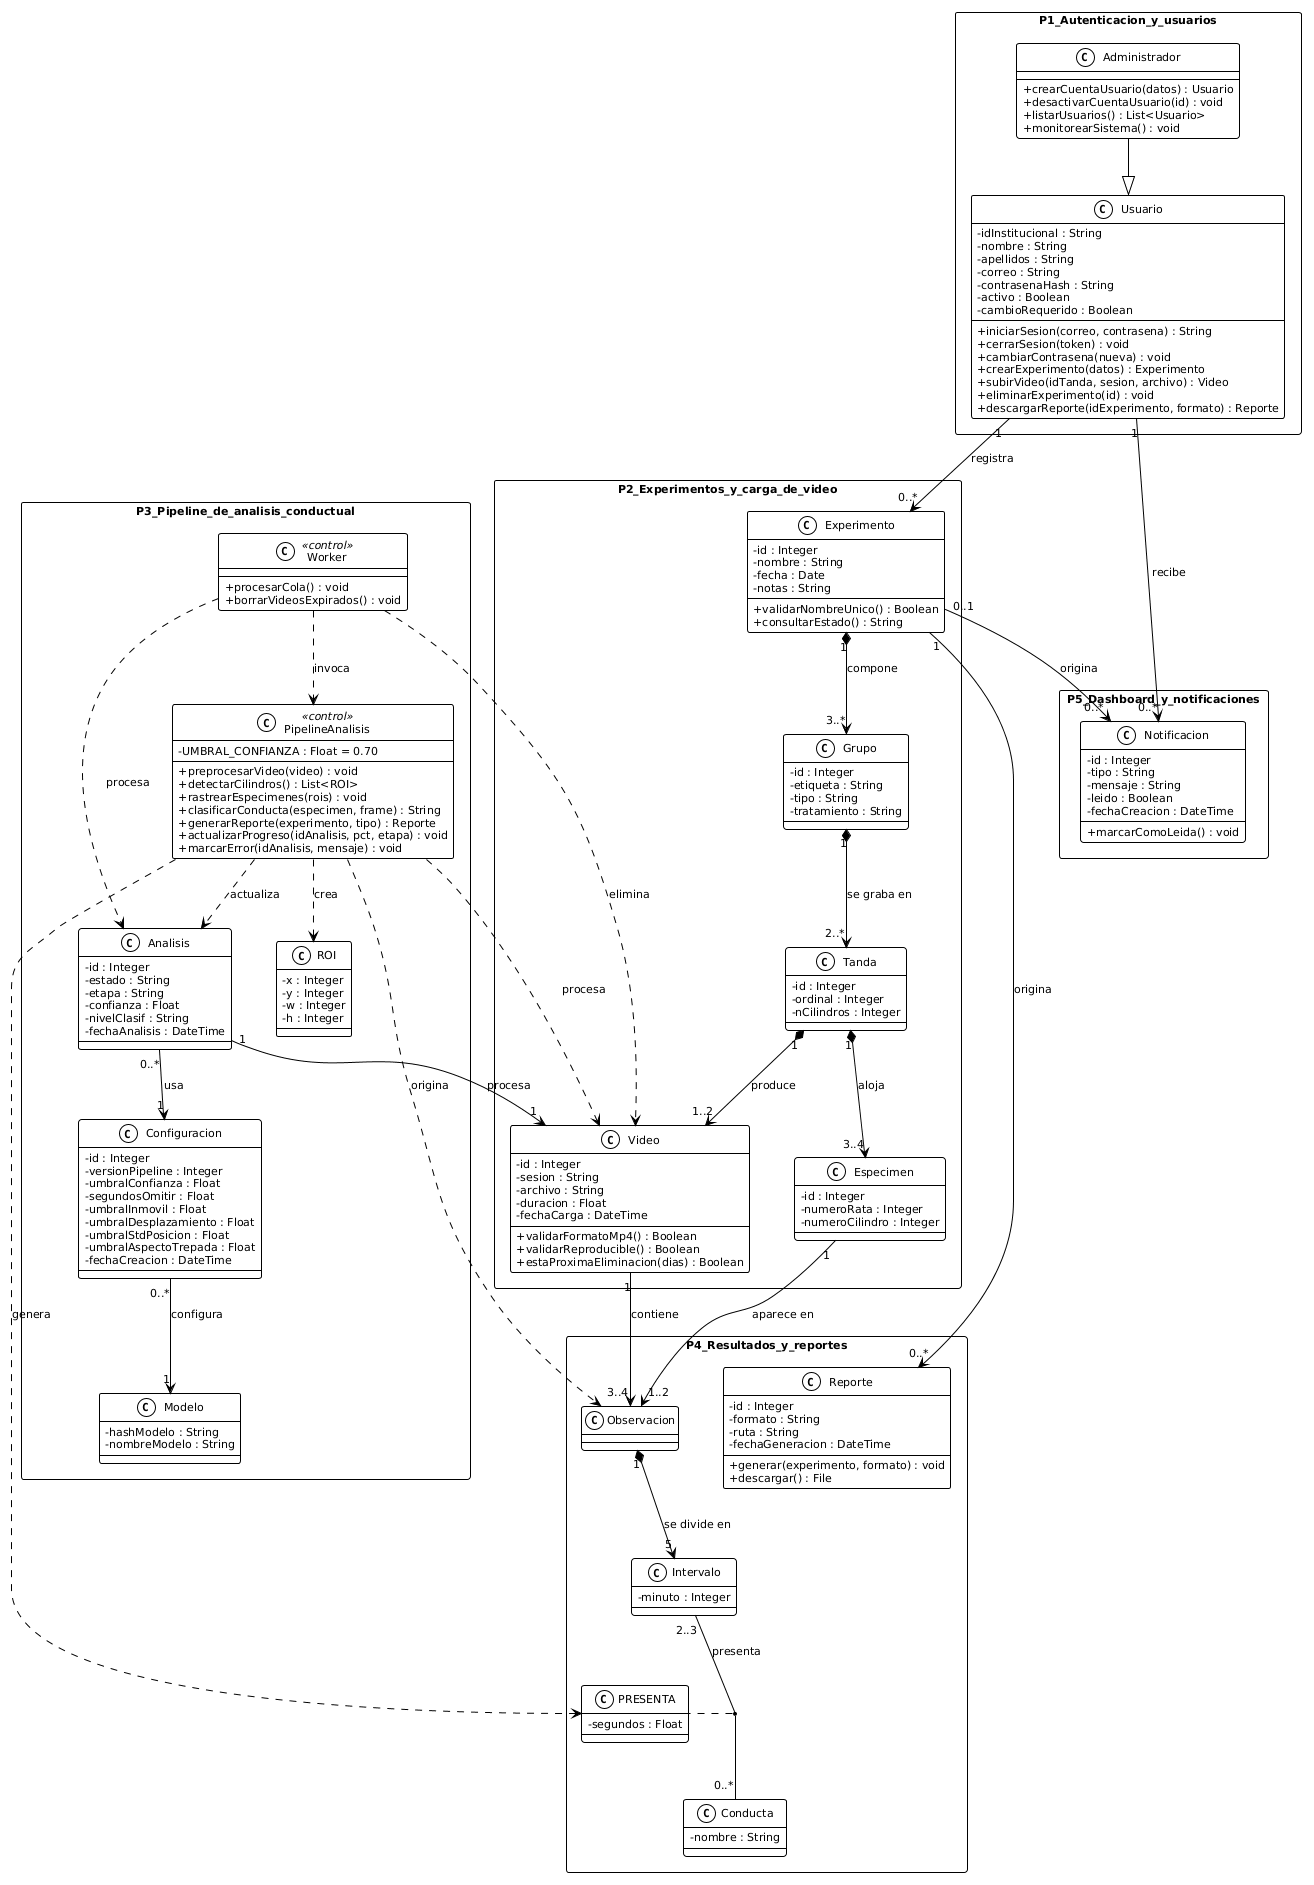

The diagram above was rendered by PlantUML. Its source (embedded in the PNG):
@startuml
!theme plain
skinparam defaultFontName Arial
skinparam defaultFontSize 11
skinparam shadowing false
skinparam classAttributeIconSize 0
skinparam packageStyle rectangle
skinparam nodesep 45
skinparam ranksep 55

package P1_Autenticacion_y_usuarios {

  class Usuario {
    -idInstitucional : String
    -nombre : String
    -apellidos : String
    -correo : String
    -contrasenaHash : String
    -activo : Boolean
    -cambioRequerido : Boolean
    +iniciarSesion(correo, contrasena) : String
    +cerrarSesion(token) : void
    +cambiarContrasena(nueva) : void
    +crearExperimento(datos) : Experimento
    +subirVideo(idTanda, sesion, archivo) : Video
    +eliminarExperimento(id) : void
    +descargarReporte(idExperimento, formato) : Reporte
  }

  class Administrador {
    +crearCuentaUsuario(datos) : Usuario
    +desactivarCuentaUsuario(id) : void
    +listarUsuarios() : List<Usuario>
    +monitorearSistema() : void
  }
}

package P2_Experimentos_y_carga_de_video {

  class Experimento {
    -id : Integer
    -nombre : String
    -fecha : Date
    -notas : String
    +validarNombreUnico() : Boolean
    +consultarEstado() : String
  }

  class Grupo {
    -id : Integer
    -etiqueta : String
    -tipo : String
    -tratamiento : String
  }

  class Tanda {
    -id : Integer
    -ordinal : Integer
    -nCilindros : Integer
  }

  class Especimen {
    -id : Integer
    -numeroRata : Integer
    -numeroCilindro : Integer
  }

  class Video {
    -id : Integer
    -sesion : String
    -archivo : String
    -duracion : Float
    -fechaCarga : DateTime
    +validarFormatoMp4() : Boolean
    +validarReproducible() : Boolean
    +estaProximaEliminacion(dias) : Boolean
  }
}

package P3_Pipeline_de_analisis_conductual {

  class Worker <<control>> {
    +procesarCola() : void
    +borrarVideosExpirados() : void
  }

  class PipelineAnalisis <<control>> {
    -UMBRAL_CONFIANZA : Float = 0.70
    +preprocesarVideo(video) : void
    +detectarCilindros() : List<ROI>
    +rastrearEspecimenes(rois) : void
    +clasificarConducta(especimen, frame) : String
    +generarReporte(experimento, tipo) : Reporte
    +actualizarProgreso(idAnalisis, pct, etapa) : void
    +marcarError(idAnalisis, mensaje) : void
  }

  class ROI {
    -x : Integer
    -y : Integer
    -w : Integer
    -h : Integer
  }

  class Analisis {
    -id : Integer
    -estado : String
    -etapa : String
    -confianza : Float
    -nivelClasif : String
    -fechaAnalisis : DateTime
  }

  class Modelo {
    -hashModelo : String
    -nombreModelo : String
  }

  class Configuracion {
    -id : Integer
    -versionPipeline : Integer
    -umbralConfianza : Float
    -segundosOmitir : Float
    -umbralInmovil : Float
    -umbralDesplazamiento : Float
    -umbralStdPosicion : Float
    -umbralAspectoTrepada : Float
    -fechaCreacion : DateTime
  }
}

package P4_Resultados_y_reportes {

  class Observacion {
  }

  class Intervalo {
    -minuto : Integer
  }

  class Conducta {
    -nombre : String
  }

  class PRESENTA {
    -segundos : Float
  }

  class Reporte {
    -id : Integer
    -formato : String
    -ruta : String
    -fechaGeneracion : DateTime
    +generar(experimento, formato) : void
    +descargar() : File
  }
}

package P5_Dashboard_y_notificaciones {

  class Notificacion {
    -id : Integer
    -tipo : String
    -mensaje : String
    -leido : Boolean
    -fechaCreacion : DateTime
    +marcarComoLeida() : void
  }
}

Administrador --|> Usuario

Usuario "1" --> "0..*" Experimento  : registra
Usuario "1" --> "0..*" Notificacion : recibe

Experimento "1" *--> "3..*" Grupo     : compone
Grupo       "1" *--> "2..*" Tanda     : "se graba en"
Tanda       "1" *--> "3..4" Especimen : aloja
Tanda       "1" *--> "1..2" Video     : produce

Analisis "1" --> "1" Video            : procesa
Analisis "0..*" --> "1" Configuracion : usa
Configuracion "0..*" --> "1" Modelo   : configura

Worker ..> PipelineAnalisis : invoca
Worker ..> Analisis         : procesa
Worker ..> Video            : elimina

PipelineAnalisis ..> ROI         : crea
PipelineAnalisis ..> Video       : procesa
PipelineAnalisis ..> Analisis    : actualiza
PipelineAnalisis ..> Observacion : origina
PipelineAnalisis ..> PRESENTA    : genera

Especimen   "1" --> "1..2" Observacion : "aparece en"
Video       "1" --> "3..4" Observacion : contiene
Observacion "1" *--> "5"   Intervalo   : "se divide en"

Intervalo "2..3" -- "0..*" Conducta : presenta
(Intervalo, Conducta) .. PRESENTA

Experimento "1"    --> "0..*" Reporte      : origina
Experimento "0..1" --> "0..*" Notificacion : origina
@enduml